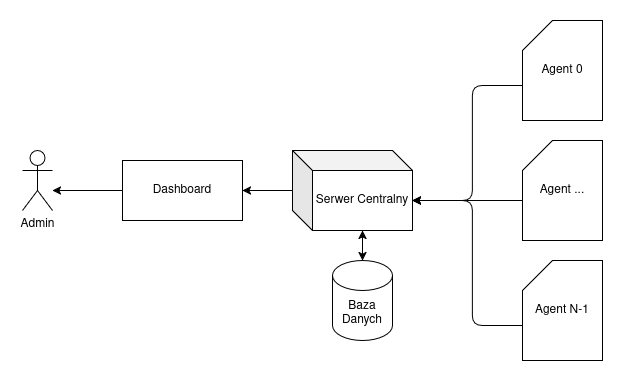

The diagram above was exported from draw.io. Its source (the exported page's mxGraphModel, read from the mxfile embedded in the PNG):
<mxGraphModel dx="806" dy="828" grid="1" gridSize="10" guides="1" tooltips="1" connect="1" arrows="1" fold="1" page="1" pageScale="1" pageWidth="850" pageHeight="1100" math="0" shadow="0">
  <root>
    <mxCell id="0" />
    <mxCell id="1" parent="0" />
    <mxCell id="xUv6z1LcQddTCkawUKIt-1" value="&lt;div&gt;Serwer Centralny&lt;/div&gt;" style="shape=cube;whiteSpace=wrap;html=1;boundedLbl=1;backgroundOutline=1;darkOpacity=0.05;darkOpacity2=0.1;" vertex="1" parent="1">
      <mxGeometry x="360" y="390" width="120" height="80" as="geometry" />
    </mxCell>
    <mxCell id="xUv6z1LcQddTCkawUKIt-6" value="&lt;div&gt;Admin&lt;/div&gt;&lt;div&gt;&lt;br&gt;&lt;/div&gt;" style="shape=umlActor;verticalLabelPosition=bottom;verticalAlign=top;html=1;outlineConnect=0;" vertex="1" parent="1">
      <mxGeometry x="90" y="390" width="30" height="60" as="geometry" />
    </mxCell>
    <mxCell id="xUv6z1LcQddTCkawUKIt-7" value="&lt;div&gt;Baza Danych&lt;/div&gt;" style="shape=cylinder3;whiteSpace=wrap;html=1;boundedLbl=1;backgroundOutline=1;size=15;" vertex="1" parent="1">
      <mxGeometry x="400" y="500" width="60" height="80" as="geometry" />
    </mxCell>
    <mxCell id="xUv6z1LcQddTCkawUKIt-11" value="Agent 0" style="shape=card;whiteSpace=wrap;html=1;" vertex="1" parent="1">
      <mxGeometry x="590" y="260" width="80" height="100" as="geometry" />
    </mxCell>
    <mxCell id="xUv6z1LcQddTCkawUKIt-12" value="Agent ..." style="shape=card;whiteSpace=wrap;html=1;" vertex="1" parent="1">
      <mxGeometry x="590" y="380" width="80" height="100" as="geometry" />
    </mxCell>
    <mxCell id="xUv6z1LcQddTCkawUKIt-13" value="&lt;div&gt;Agent N-1&lt;/div&gt;" style="shape=card;whiteSpace=wrap;html=1;" vertex="1" parent="1">
      <mxGeometry x="590" y="500" width="80" height="100" as="geometry" />
    </mxCell>
    <mxCell id="xUv6z1LcQddTCkawUKIt-14" value="" style="endArrow=classic;startArrow=classic;html=1;rounded=0;entryX=0;entryY=0;entryDx=70;entryDy=80;entryPerimeter=0;" edge="1" parent="1" source="xUv6z1LcQddTCkawUKIt-7" target="xUv6z1LcQddTCkawUKIt-1">
      <mxGeometry width="50" height="50" relative="1" as="geometry">
        <mxPoint x="420" y="360" as="sourcePoint" />
        <mxPoint x="390" y="390" as="targetPoint" />
      </mxGeometry>
    </mxCell>
    <mxCell id="xUv6z1LcQddTCkawUKIt-16" value="" style="endArrow=classic;html=1;rounded=1;exitX=0;exitY=0;exitDx=0;exitDy=65;exitPerimeter=0;entryX=0;entryY=0;entryDx=120;entryDy=50;entryPerimeter=0;curved=0;" edge="1" parent="1" source="xUv6z1LcQddTCkawUKIt-11" target="xUv6z1LcQddTCkawUKIt-1">
      <mxGeometry width="50" height="50" relative="1" as="geometry">
        <mxPoint x="340" y="430" as="sourcePoint" />
        <mxPoint x="390" y="380" as="targetPoint" />
        <Array as="points">
          <mxPoint x="540" y="325" />
          <mxPoint x="540" y="440" />
        </Array>
      </mxGeometry>
    </mxCell>
    <mxCell id="xUv6z1LcQddTCkawUKIt-18" value="" style="endArrow=classic;html=1;rounded=0;entryX=0;entryY=0;entryDx=120;entryDy=50;entryPerimeter=0;" edge="1" parent="1" target="xUv6z1LcQddTCkawUKIt-1">
      <mxGeometry width="50" height="50" relative="1" as="geometry">
        <mxPoint x="590" y="440" as="sourcePoint" />
        <mxPoint x="325" y="310" as="targetPoint" />
      </mxGeometry>
    </mxCell>
    <mxCell id="xUv6z1LcQddTCkawUKIt-21" value="" style="endArrow=classic;html=1;rounded=1;exitX=0;exitY=0;exitDx=0;exitDy=65;exitPerimeter=0;entryX=0;entryY=0;entryDx=120;entryDy=50;entryPerimeter=0;curved=0;" edge="1" parent="1" source="xUv6z1LcQddTCkawUKIt-13" target="xUv6z1LcQddTCkawUKIt-1">
      <mxGeometry width="50" height="50" relative="1" as="geometry">
        <mxPoint x="340" y="430" as="sourcePoint" />
        <mxPoint x="390" y="380" as="targetPoint" />
        <Array as="points">
          <mxPoint x="540" y="565" />
          <mxPoint x="540" y="440" />
        </Array>
      </mxGeometry>
    </mxCell>
    <mxCell id="xUv6z1LcQddTCkawUKIt-23" value="&lt;div&gt;Dashboard&lt;/div&gt;" style="rounded=0;whiteSpace=wrap;html=1;" vertex="1" parent="1">
      <mxGeometry x="190" y="400" width="120" height="60" as="geometry" />
    </mxCell>
    <mxCell id="xUv6z1LcQddTCkawUKIt-24" value="" style="endArrow=none;startArrow=classic;html=1;rounded=0;exitX=1;exitY=0.5;exitDx=0;exitDy=0;startFill=1;" edge="1" parent="1" source="xUv6z1LcQddTCkawUKIt-23" target="xUv6z1LcQddTCkawUKIt-1">
      <mxGeometry width="50" height="50" relative="1" as="geometry">
        <mxPoint x="340" y="410" as="sourcePoint" />
        <mxPoint x="390" y="360" as="targetPoint" />
      </mxGeometry>
    </mxCell>
    <mxCell id="xUv6z1LcQddTCkawUKIt-25" value="" style="endArrow=classic;html=1;rounded=0;exitX=0;exitY=0.5;exitDx=0;exitDy=0;" edge="1" parent="1" source="xUv6z1LcQddTCkawUKIt-23">
      <mxGeometry width="50" height="50" relative="1" as="geometry">
        <mxPoint x="340" y="410" as="sourcePoint" />
        <mxPoint x="120" y="430" as="targetPoint" />
      </mxGeometry>
    </mxCell>
  </root>
</mxGraphModel>